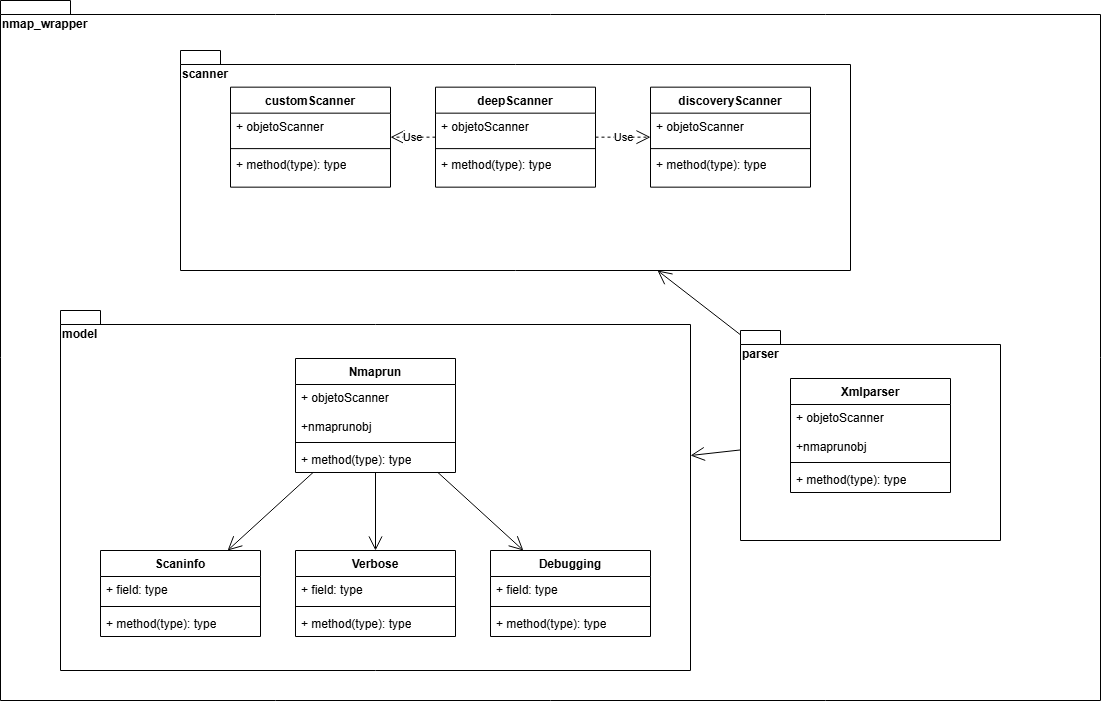

The diagram above was exported from draw.io. Its source (the exported page's mxGraphModel, read from the mxfile embedded in the PNG):
<mxGraphModel dx="2255" dy="1920" grid="1" gridSize="10" guides="1" tooltips="1" connect="1" arrows="1" fold="1" page="1" pageScale="1" pageWidth="827" pageHeight="1169" math="0" shadow="0">
  <root>
    <mxCell id="0" />
    <mxCell id="1" parent="0" />
    <mxCell id="eBSLwyj9jKMvEJwECXUb-28" value="nmap_wrapper" style="shape=folder;fontStyle=1;spacingTop=10;tabWidth=40;tabHeight=14;tabPosition=left;html=1;whiteSpace=wrap;align=left;verticalAlign=top;" parent="1" vertex="1">
      <mxGeometry x="-50" y="-310" width="1100" height="700" as="geometry" />
    </mxCell>
    <mxCell id="eBSLwyj9jKMvEJwECXUb-23" value="model" style="shape=folder;fontStyle=1;spacingTop=10;tabWidth=40;tabHeight=14;tabPosition=left;html=1;whiteSpace=wrap;verticalAlign=top;align=left;" parent="1" vertex="1">
      <mxGeometry x="10" width="630" height="360" as="geometry" />
    </mxCell>
    <mxCell id="eBSLwyj9jKMvEJwECXUb-24" value="Nmaprun" style="swimlane;fontStyle=1;align=center;verticalAlign=top;childLayout=stackLayout;horizontal=1;startSize=26;horizontalStack=0;resizeParent=1;resizeParentMax=0;resizeLast=0;collapsible=1;marginBottom=0;whiteSpace=wrap;html=1;" parent="1" vertex="1">
      <mxGeometry x="245" y="48" width="160" height="114" as="geometry" />
    </mxCell>
    <mxCell id="eBSLwyj9jKMvEJwECXUb-25" value="&lt;div&gt;+ objetoScanner&lt;/div&gt;&lt;div&gt;&lt;br&gt;&lt;/div&gt;+nmaprunobj" style="text;strokeColor=none;fillColor=none;align=left;verticalAlign=top;spacingLeft=4;spacingRight=4;overflow=hidden;rotatable=0;points=[[0,0.5],[1,0.5]];portConstraint=eastwest;whiteSpace=wrap;html=1;" parent="eBSLwyj9jKMvEJwECXUb-24" vertex="1">
      <mxGeometry y="26" width="160" height="54" as="geometry" />
    </mxCell>
    <mxCell id="eBSLwyj9jKMvEJwECXUb-26" value="" style="line;strokeWidth=1;fillColor=none;align=left;verticalAlign=middle;spacingTop=-1;spacingLeft=3;spacingRight=3;rotatable=0;labelPosition=right;points=[];portConstraint=eastwest;strokeColor=inherit;" parent="eBSLwyj9jKMvEJwECXUb-24" vertex="1">
      <mxGeometry y="80" width="160" height="8" as="geometry" />
    </mxCell>
    <mxCell id="eBSLwyj9jKMvEJwECXUb-27" value="+ method(type): type" style="text;strokeColor=none;fillColor=none;align=left;verticalAlign=top;spacingLeft=4;spacingRight=4;overflow=hidden;rotatable=0;points=[[0,0.5],[1,0.5]];portConstraint=eastwest;whiteSpace=wrap;html=1;" parent="eBSLwyj9jKMvEJwECXUb-24" vertex="1">
      <mxGeometry y="88" width="160" height="26" as="geometry" />
    </mxCell>
    <mxCell id="eBSLwyj9jKMvEJwECXUb-45" value="Scaninfo" style="swimlane;fontStyle=1;align=center;verticalAlign=top;childLayout=stackLayout;horizontal=1;startSize=26;horizontalStack=0;resizeParent=1;resizeParentMax=0;resizeLast=0;collapsible=1;marginBottom=0;whiteSpace=wrap;html=1;" parent="1" vertex="1">
      <mxGeometry x="50" y="240" width="160" height="86" as="geometry" />
    </mxCell>
    <mxCell id="eBSLwyj9jKMvEJwECXUb-46" value="+ field: type" style="text;strokeColor=none;fillColor=none;align=left;verticalAlign=top;spacingLeft=4;spacingRight=4;overflow=hidden;rotatable=0;points=[[0,0.5],[1,0.5]];portConstraint=eastwest;whiteSpace=wrap;html=1;" parent="eBSLwyj9jKMvEJwECXUb-45" vertex="1">
      <mxGeometry y="26" width="160" height="26" as="geometry" />
    </mxCell>
    <mxCell id="eBSLwyj9jKMvEJwECXUb-47" value="" style="line;strokeWidth=1;fillColor=none;align=left;verticalAlign=middle;spacingTop=-1;spacingLeft=3;spacingRight=3;rotatable=0;labelPosition=right;points=[];portConstraint=eastwest;strokeColor=inherit;" parent="eBSLwyj9jKMvEJwECXUb-45" vertex="1">
      <mxGeometry y="52" width="160" height="8" as="geometry" />
    </mxCell>
    <mxCell id="eBSLwyj9jKMvEJwECXUb-48" value="+ method(type): type" style="text;strokeColor=none;fillColor=none;align=left;verticalAlign=top;spacingLeft=4;spacingRight=4;overflow=hidden;rotatable=0;points=[[0,0.5],[1,0.5]];portConstraint=eastwest;whiteSpace=wrap;html=1;" parent="eBSLwyj9jKMvEJwECXUb-45" vertex="1">
      <mxGeometry y="60" width="160" height="26" as="geometry" />
    </mxCell>
    <mxCell id="eBSLwyj9jKMvEJwECXUb-49" value="Verbose" style="swimlane;fontStyle=1;align=center;verticalAlign=top;childLayout=stackLayout;horizontal=1;startSize=26;horizontalStack=0;resizeParent=1;resizeParentMax=0;resizeLast=0;collapsible=1;marginBottom=0;whiteSpace=wrap;html=1;" parent="1" vertex="1">
      <mxGeometry x="245" y="240" width="160" height="86" as="geometry" />
    </mxCell>
    <mxCell id="eBSLwyj9jKMvEJwECXUb-50" value="+ field: type" style="text;strokeColor=none;fillColor=none;align=left;verticalAlign=top;spacingLeft=4;spacingRight=4;overflow=hidden;rotatable=0;points=[[0,0.5],[1,0.5]];portConstraint=eastwest;whiteSpace=wrap;html=1;" parent="eBSLwyj9jKMvEJwECXUb-49" vertex="1">
      <mxGeometry y="26" width="160" height="26" as="geometry" />
    </mxCell>
    <mxCell id="eBSLwyj9jKMvEJwECXUb-51" value="" style="line;strokeWidth=1;fillColor=none;align=left;verticalAlign=middle;spacingTop=-1;spacingLeft=3;spacingRight=3;rotatable=0;labelPosition=right;points=[];portConstraint=eastwest;strokeColor=inherit;" parent="eBSLwyj9jKMvEJwECXUb-49" vertex="1">
      <mxGeometry y="52" width="160" height="8" as="geometry" />
    </mxCell>
    <mxCell id="eBSLwyj9jKMvEJwECXUb-52" value="+ method(type): type" style="text;strokeColor=none;fillColor=none;align=left;verticalAlign=top;spacingLeft=4;spacingRight=4;overflow=hidden;rotatable=0;points=[[0,0.5],[1,0.5]];portConstraint=eastwest;whiteSpace=wrap;html=1;" parent="eBSLwyj9jKMvEJwECXUb-49" vertex="1">
      <mxGeometry y="60" width="160" height="26" as="geometry" />
    </mxCell>
    <mxCell id="eBSLwyj9jKMvEJwECXUb-53" value="Debugging" style="swimlane;fontStyle=1;align=center;verticalAlign=top;childLayout=stackLayout;horizontal=1;startSize=26;horizontalStack=0;resizeParent=1;resizeParentMax=0;resizeLast=0;collapsible=1;marginBottom=0;whiteSpace=wrap;html=1;" parent="1" vertex="1">
      <mxGeometry x="440" y="240" width="160" height="86" as="geometry" />
    </mxCell>
    <mxCell id="eBSLwyj9jKMvEJwECXUb-54" value="+ field: type" style="text;strokeColor=none;fillColor=none;align=left;verticalAlign=top;spacingLeft=4;spacingRight=4;overflow=hidden;rotatable=0;points=[[0,0.5],[1,0.5]];portConstraint=eastwest;whiteSpace=wrap;html=1;" parent="eBSLwyj9jKMvEJwECXUb-53" vertex="1">
      <mxGeometry y="26" width="160" height="26" as="geometry" />
    </mxCell>
    <mxCell id="eBSLwyj9jKMvEJwECXUb-55" value="" style="line;strokeWidth=1;fillColor=none;align=left;verticalAlign=middle;spacingTop=-1;spacingLeft=3;spacingRight=3;rotatable=0;labelPosition=right;points=[];portConstraint=eastwest;strokeColor=inherit;" parent="eBSLwyj9jKMvEJwECXUb-53" vertex="1">
      <mxGeometry y="52" width="160" height="8" as="geometry" />
    </mxCell>
    <mxCell id="eBSLwyj9jKMvEJwECXUb-56" value="+ method(type): type" style="text;strokeColor=none;fillColor=none;align=left;verticalAlign=top;spacingLeft=4;spacingRight=4;overflow=hidden;rotatable=0;points=[[0,0.5],[1,0.5]];portConstraint=eastwest;whiteSpace=wrap;html=1;" parent="eBSLwyj9jKMvEJwECXUb-53" vertex="1">
      <mxGeometry y="60" width="160" height="26" as="geometry" />
    </mxCell>
    <mxCell id="eBSLwyj9jKMvEJwECXUb-59" value="" style="endArrow=open;endFill=1;endSize=12;html=1;rounded=0;" parent="1" source="eBSLwyj9jKMvEJwECXUb-24" target="eBSLwyj9jKMvEJwECXUb-53" edge="1">
      <mxGeometry width="160" relative="1" as="geometry">
        <mxPoint x="-301" y="139" as="sourcePoint" />
        <mxPoint x="-259" y="203" as="targetPoint" />
      </mxGeometry>
    </mxCell>
    <mxCell id="eBSLwyj9jKMvEJwECXUb-66" value="" style="group" parent="1" vertex="1" connectable="0">
      <mxGeometry x="690" y="20" width="260" height="210" as="geometry" />
    </mxCell>
    <mxCell id="eBSLwyj9jKMvEJwECXUb-9" value="&lt;div&gt;parser&lt;br&gt;&lt;/div&gt;" style="shape=folder;fontStyle=1;spacingTop=10;tabWidth=40;tabHeight=14;tabPosition=left;html=1;whiteSpace=wrap;verticalAlign=top;align=left;" parent="eBSLwyj9jKMvEJwECXUb-66" vertex="1">
      <mxGeometry width="260" height="210" as="geometry" />
    </mxCell>
    <mxCell id="eBSLwyj9jKMvEJwECXUb-14" value="Xmlparser" style="swimlane;fontStyle=1;align=center;verticalAlign=top;childLayout=stackLayout;horizontal=1;startSize=26;horizontalStack=0;resizeParent=1;resizeParentMax=0;resizeLast=0;collapsible=1;marginBottom=0;whiteSpace=wrap;html=1;" parent="eBSLwyj9jKMvEJwECXUb-66" vertex="1">
      <mxGeometry x="50" y="48" width="160" height="114" as="geometry" />
    </mxCell>
    <mxCell id="eBSLwyj9jKMvEJwECXUb-15" value="&lt;div&gt;+ objetoScanner&lt;/div&gt;&lt;div&gt;&lt;br&gt;&lt;/div&gt;+nmaprunobj" style="text;strokeColor=none;fillColor=none;align=left;verticalAlign=top;spacingLeft=4;spacingRight=4;overflow=hidden;rotatable=0;points=[[0,0.5],[1,0.5]];portConstraint=eastwest;whiteSpace=wrap;html=1;" parent="eBSLwyj9jKMvEJwECXUb-14" vertex="1">
      <mxGeometry y="26" width="160" height="54" as="geometry" />
    </mxCell>
    <mxCell id="eBSLwyj9jKMvEJwECXUb-16" value="" style="line;strokeWidth=1;fillColor=none;align=left;verticalAlign=middle;spacingTop=-1;spacingLeft=3;spacingRight=3;rotatable=0;labelPosition=right;points=[];portConstraint=eastwest;strokeColor=inherit;" parent="eBSLwyj9jKMvEJwECXUb-14" vertex="1">
      <mxGeometry y="80" width="160" height="8" as="geometry" />
    </mxCell>
    <mxCell id="eBSLwyj9jKMvEJwECXUb-17" value="+ method(type): type" style="text;strokeColor=none;fillColor=none;align=left;verticalAlign=top;spacingLeft=4;spacingRight=4;overflow=hidden;rotatable=0;points=[[0,0.5],[1,0.5]];portConstraint=eastwest;whiteSpace=wrap;html=1;" parent="eBSLwyj9jKMvEJwECXUb-14" vertex="1">
      <mxGeometry y="88" width="160" height="26" as="geometry" />
    </mxCell>
    <mxCell id="eBSLwyj9jKMvEJwECXUb-68" value="" style="endArrow=open;endFill=1;endSize=12;html=1;rounded=0;" parent="1" source="eBSLwyj9jKMvEJwECXUb-24" target="eBSLwyj9jKMvEJwECXUb-49" edge="1">
      <mxGeometry width="160" relative="1" as="geometry">
        <mxPoint x="260" y="230" as="sourcePoint" />
        <mxPoint x="420" y="230" as="targetPoint" />
      </mxGeometry>
    </mxCell>
    <mxCell id="eBSLwyj9jKMvEJwECXUb-69" value="" style="endArrow=open;endFill=1;endSize=12;html=1;rounded=0;" parent="1" source="eBSLwyj9jKMvEJwECXUb-9" target="eBSLwyj9jKMvEJwECXUb-23" edge="1">
      <mxGeometry width="160" relative="1" as="geometry">
        <mxPoint x="310" y="280" as="sourcePoint" />
        <mxPoint x="470" y="280" as="targetPoint" />
      </mxGeometry>
    </mxCell>
    <mxCell id="eBSLwyj9jKMvEJwECXUb-70" value="" style="group" parent="1" vertex="1" connectable="0">
      <mxGeometry x="130" y="-260" width="670" height="220" as="geometry" />
    </mxCell>
    <mxCell id="eBSLwyj9jKMvEJwECXUb-18" value="scanner" style="shape=folder;fontStyle=1;spacingTop=10;tabWidth=40;tabHeight=14;tabPosition=left;html=1;whiteSpace=wrap;verticalAlign=top;align=left;" parent="eBSLwyj9jKMvEJwECXUb-70" vertex="1">
      <mxGeometry width="670" height="220.00000000000003" as="geometry" />
    </mxCell>
    <mxCell id="eBSLwyj9jKMvEJwECXUb-29" value="customScanner" style="swimlane;fontStyle=1;align=center;verticalAlign=top;childLayout=stackLayout;horizontal=1;startSize=26;horizontalStack=0;resizeParent=1;resizeParentMax=0;resizeLast=0;collapsible=1;marginBottom=0;whiteSpace=wrap;html=1;" parent="eBSLwyj9jKMvEJwECXUb-70" vertex="1">
      <mxGeometry x="50" y="36.66666666666667" width="160" height="99.99888888888889" as="geometry" />
    </mxCell>
    <mxCell id="eBSLwyj9jKMvEJwECXUb-30" value="&lt;div&gt;+ objetoScanner&lt;/div&gt;&lt;div&gt;&lt;br&gt;&lt;/div&gt;+nmaprunobj" style="text;strokeColor=none;fillColor=none;align=left;verticalAlign=top;spacingLeft=4;spacingRight=4;overflow=hidden;rotatable=0;points=[[0,0.5],[1,0.5]];portConstraint=eastwest;whiteSpace=wrap;html=1;" parent="eBSLwyj9jKMvEJwECXUb-29" vertex="1">
      <mxGeometry y="26" width="160" height="33" as="geometry" />
    </mxCell>
    <mxCell id="eBSLwyj9jKMvEJwECXUb-31" value="" style="line;strokeWidth=1;fillColor=none;align=left;verticalAlign=middle;spacingTop=-1;spacingLeft=3;spacingRight=3;rotatable=0;labelPosition=right;points=[];portConstraint=eastwest;strokeColor=inherit;" parent="eBSLwyj9jKMvEJwECXUb-29" vertex="1">
      <mxGeometry y="59" width="160" height="4.888888888888889" as="geometry" />
    </mxCell>
    <mxCell id="eBSLwyj9jKMvEJwECXUb-32" value="+ method(type): type" style="text;strokeColor=none;fillColor=none;align=left;verticalAlign=top;spacingLeft=4;spacingRight=4;overflow=hidden;rotatable=0;points=[[0,0.5],[1,0.5]];portConstraint=eastwest;whiteSpace=wrap;html=1;" parent="eBSLwyj9jKMvEJwECXUb-29" vertex="1">
      <mxGeometry y="63.888888888888886" width="160" height="36.11" as="geometry" />
    </mxCell>
    <mxCell id="eBSLwyj9jKMvEJwECXUb-33" value="deepScanner" style="swimlane;fontStyle=1;align=center;verticalAlign=top;childLayout=stackLayout;horizontal=1;startSize=26;horizontalStack=0;resizeParent=1;resizeParentMax=0;resizeLast=0;collapsible=1;marginBottom=0;whiteSpace=wrap;html=1;" parent="eBSLwyj9jKMvEJwECXUb-70" vertex="1">
      <mxGeometry x="255" y="36.67" width="160" height="99.99888888888889" as="geometry" />
    </mxCell>
    <mxCell id="eBSLwyj9jKMvEJwECXUb-34" value="&lt;div&gt;+ objetoScanner&lt;/div&gt;&lt;div&gt;&lt;br&gt;&lt;/div&gt;+nmaprunobj" style="text;strokeColor=none;fillColor=none;align=left;verticalAlign=top;spacingLeft=4;spacingRight=4;overflow=hidden;rotatable=0;points=[[0,0.5],[1,0.5]];portConstraint=eastwest;whiteSpace=wrap;html=1;" parent="eBSLwyj9jKMvEJwECXUb-33" vertex="1">
      <mxGeometry y="26" width="160" height="33" as="geometry" />
    </mxCell>
    <mxCell id="eBSLwyj9jKMvEJwECXUb-35" value="" style="line;strokeWidth=1;fillColor=none;align=left;verticalAlign=middle;spacingTop=-1;spacingLeft=3;spacingRight=3;rotatable=0;labelPosition=right;points=[];portConstraint=eastwest;strokeColor=inherit;" parent="eBSLwyj9jKMvEJwECXUb-33" vertex="1">
      <mxGeometry y="59" width="160" height="4.888888888888889" as="geometry" />
    </mxCell>
    <mxCell id="eBSLwyj9jKMvEJwECXUb-36" value="+ method(type): type" style="text;strokeColor=none;fillColor=none;align=left;verticalAlign=top;spacingLeft=4;spacingRight=4;overflow=hidden;rotatable=0;points=[[0,0.5],[1,0.5]];portConstraint=eastwest;whiteSpace=wrap;html=1;" parent="eBSLwyj9jKMvEJwECXUb-33" vertex="1">
      <mxGeometry y="63.888888888888886" width="160" height="36.11" as="geometry" />
    </mxCell>
    <mxCell id="eBSLwyj9jKMvEJwECXUb-37" value="discoveryScanner" style="swimlane;fontStyle=1;align=center;verticalAlign=top;childLayout=stackLayout;horizontal=1;startSize=26;horizontalStack=0;resizeParent=1;resizeParentMax=0;resizeLast=0;collapsible=1;marginBottom=0;whiteSpace=wrap;html=1;" parent="eBSLwyj9jKMvEJwECXUb-70" vertex="1">
      <mxGeometry x="470" y="36.66666666666667" width="160" height="99.99888888888889" as="geometry" />
    </mxCell>
    <mxCell id="eBSLwyj9jKMvEJwECXUb-38" value="&lt;div&gt;+ objetoScanner&lt;/div&gt;&lt;div&gt;&lt;br&gt;&lt;/div&gt;+nmaprunobj" style="text;strokeColor=none;fillColor=none;align=left;verticalAlign=top;spacingLeft=4;spacingRight=4;overflow=hidden;rotatable=0;points=[[0,0.5],[1,0.5]];portConstraint=eastwest;whiteSpace=wrap;html=1;" parent="eBSLwyj9jKMvEJwECXUb-37" vertex="1">
      <mxGeometry y="26" width="160" height="33" as="geometry" />
    </mxCell>
    <mxCell id="eBSLwyj9jKMvEJwECXUb-39" value="" style="line;strokeWidth=1;fillColor=none;align=left;verticalAlign=middle;spacingTop=-1;spacingLeft=3;spacingRight=3;rotatable=0;labelPosition=right;points=[];portConstraint=eastwest;strokeColor=inherit;" parent="eBSLwyj9jKMvEJwECXUb-37" vertex="1">
      <mxGeometry y="59" width="160" height="4.888888888888889" as="geometry" />
    </mxCell>
    <mxCell id="eBSLwyj9jKMvEJwECXUb-40" value="+ method(type): type" style="text;strokeColor=none;fillColor=none;align=left;verticalAlign=top;spacingLeft=4;spacingRight=4;overflow=hidden;rotatable=0;points=[[0,0.5],[1,0.5]];portConstraint=eastwest;whiteSpace=wrap;html=1;" parent="eBSLwyj9jKMvEJwECXUb-37" vertex="1">
      <mxGeometry y="63.888888888888886" width="160" height="36.11" as="geometry" />
    </mxCell>
    <mxCell id="eBSLwyj9jKMvEJwECXUb-61" value="Use" style="endArrow=open;endSize=12;dashed=1;html=1;rounded=0;" parent="eBSLwyj9jKMvEJwECXUb-70" source="eBSLwyj9jKMvEJwECXUb-33" target="eBSLwyj9jKMvEJwECXUb-29" edge="1">
      <mxGeometry width="160" relative="1" as="geometry">
        <mxPoint x="258.125" y="13.444444444444446" as="sourcePoint" />
        <mxPoint x="260" y="110.00000000000001" as="targetPoint" />
      </mxGeometry>
    </mxCell>
    <mxCell id="eBSLwyj9jKMvEJwECXUb-63" value="Use" style="endArrow=open;endSize=12;dashed=1;html=1;rounded=0;" parent="eBSLwyj9jKMvEJwECXUb-70" source="eBSLwyj9jKMvEJwECXUb-33" target="eBSLwyj9jKMvEJwECXUb-37" edge="1">
      <mxGeometry width="160" relative="1" as="geometry">
        <mxPoint x="415" y="13.174418604651224" as="sourcePoint" />
        <mxPoint x="227" y="48.88888888888889" as="targetPoint" />
      </mxGeometry>
    </mxCell>
    <mxCell id="yKolk36b6UbgeRNbjqPd-1" value="" style="endArrow=open;endFill=1;endSize=12;html=1;rounded=0;" edge="1" parent="1" source="eBSLwyj9jKMvEJwECXUb-24" target="eBSLwyj9jKMvEJwECXUb-45">
      <mxGeometry width="160" relative="1" as="geometry">
        <mxPoint x="700" y="149" as="sourcePoint" />
        <mxPoint x="650" y="155" as="targetPoint" />
      </mxGeometry>
    </mxCell>
    <mxCell id="yKolk36b6UbgeRNbjqPd-2" value="" style="endArrow=open;endFill=1;endSize=12;html=1;rounded=0;" edge="1" parent="1" source="eBSLwyj9jKMvEJwECXUb-9" target="eBSLwyj9jKMvEJwECXUb-18">
      <mxGeometry width="160" relative="1" as="geometry">
        <mxPoint x="700" y="149" as="sourcePoint" />
        <mxPoint x="650" y="155" as="targetPoint" />
      </mxGeometry>
    </mxCell>
  </root>
</mxGraphModel>